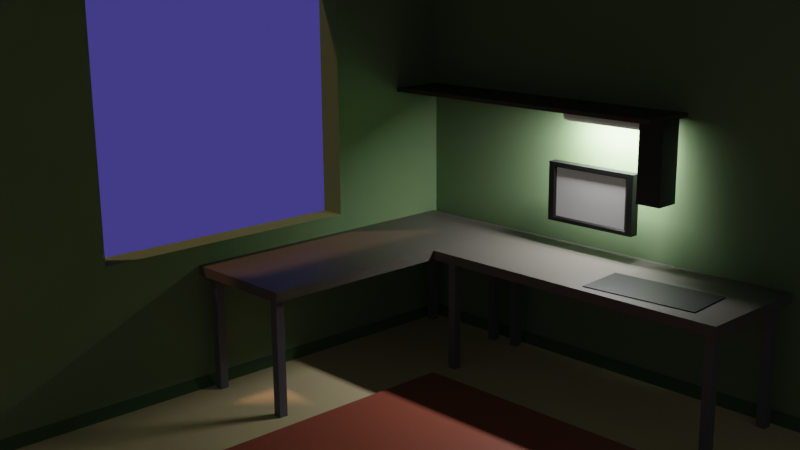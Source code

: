 # Source: room.blend  (saved by Blender 2.83.19; exported with 4.5.12 LTS)
import bpy
from mathutils import Matrix  # noqa: F401  (used for matrix-valued properties, if any)

bpy.ops.wm.read_factory_settings(use_empty=True)
scene = bpy.context.scene
scene.name = 'Scene'

# ---- collections
col_collection = bpy.data.collections.new('Collection'); scene.collection.children.link(col_collection)

# ---- materials (node trees are filled in below, after node groups)
mat_x = bpy.data.materials.new('Материал')
mat_x.use_transparent_shadow = False
mat_material = bpy.data.materials.new('Material')
mat_material.alpha_threshold = 0.0
mat_material.use_transparent_shadow = False
mat_material.line_color = (0.0, 0.0, 0.0, 1.0)
mat_x_1 = bpy.data.materials.new('фон')
mat_x_1.use_transparent_shadow = False
mat_002 = bpy.data.materials.new('Материал.002')
mat_002.use_transparent_shadow = False
mat_transperent = bpy.data.materials.new('transperent')
mat_x_2 = bpy.data.materials.new('Столешница')
mat_x_2.use_transparent_shadow = False
mat_x_3 = bpy.data.materials.new('ножки')
mat_x_3.use_transparent_shadow = False
mat_x_4 = bpy.data.materials.new('ковер')
mat_x_4.use_transparent_shadow = False
mat_x_5 = bpy.data.materials.new('пол')
mat_x_5.alpha_threshold = 0.0
mat_x_5.use_transparent_shadow = False
mat_x_5.line_color = (0.0, 0.0, 0.0, 1.0)
mat_x_6 = bpy.data.materials.new('черный')
mat_x_6.use_transparent_shadow = False
mat_x_7 = bpy.data.materials.new('дерево')
mat_x_7.use_transparent_shadow = False
mat_x_8 = bpy.data.materials.new('белый')
mat_x_8.use_transparent_shadow = False
mat_001 = bpy.data.materials.new('Материал.001')
mat_001.use_transparent_shadow = False

# ---- material node trees
mat_x.use_nodes = True; mat_x.node_tree.nodes.clear()
_N = mat_x.node_tree.nodes; _L = mat_x.node_tree.links
n0 = _N.new('ShaderNodeBsdfPrincipled'); n0.name = 'Principled BSDF'; n0.location = (10, 300)
n0.distribution = 'GGX'
n0.subsurface_method = 'BURLEY'
n0.inputs[0].default_value = (0.8, 0.667, 0.391, 1.0)
n0.inputs[2].default_value = 1.0
n0.inputs[3].default_value = 1.45
n0.inputs[13].default_value = 0.2833
n0.inputs[27].default_value = (0.0, 0.0, 0.0, 1.0)
n0.inputs[28].default_value = 1.0
n1 = _N.new('ShaderNodeOutputMaterial'); n1.name = 'Material Output'; n1.location = (300, 300)
_L.new(n0.outputs[0], n1.inputs[0])
n1.is_active_output = True
mat_material.use_nodes = True; mat_material.node_tree.nodes.clear()
_N = mat_material.node_tree.nodes; _L = mat_material.node_tree.links
n0 = _N.new('ShaderNodeOutputMaterial'); n0.name = 'Material Output'; n0.location = (300, 300)
n1 = _N.new('ShaderNodeBsdfPrincipled'); n1.name = 'Principled BSDF'; n1.location = (10, 300)
n1.distribution = 'GGX'
n1.subsurface_method = 'BURLEY'
n1.inputs[0].default_value = (0.1856, 0.2853, 0.1413, 1.0)
n1.inputs[2].default_value = 0.9167
n1.inputs[3].default_value = 1.45
n1.inputs[13].default_value = 0.2167
n1.inputs[27].default_value = (0.0, 0.0, 0.0, 1.0)
n1.inputs[28].default_value = 1.0
_L.new(n1.outputs[0], n0.inputs[0])
n0.is_active_output = True
mat_x_1.use_nodes = True; mat_x_1.node_tree.nodes.clear()
_N = mat_x_1.node_tree.nodes; _L = mat_x_1.node_tree.links
n0 = _N.new('ShaderNodeOutputMaterial'); n0.name = 'Material Output'; n0.location = (300, 300)
n1 = _N.new('ShaderNodeBackground'); n1.name = 'Фон'; n1.location = (10, 300)
n1.inputs[0].default_value = (0.04543, 0.03817, 0.2067, 1.0)
_L.new(n1.outputs[0], n0.inputs[0])
n0.is_active_output = True
mat_002.use_nodes = True; mat_002.node_tree.nodes.clear()
_N = mat_002.node_tree.nodes; _L = mat_002.node_tree.links
n0 = _N.new('ShaderNodeBsdfPrincipled'); n0.name = 'Principled BSDF'; n0.location = (10, 300)
n0.distribution = 'GGX'
n0.subsurface_method = 'BURLEY'
n0.inputs[0].default_value = (0.01291, 0.1812, 0.006002, 1.0)
n0.inputs[2].default_value = 0.2083
n0.inputs[3].default_value = 1.45
n0.inputs[13].default_value = 0.375
n0.inputs[27].default_value = (0.0, 0.0, 0.0, 1.0)
n0.inputs[28].default_value = 1.0
n1 = _N.new('ShaderNodeOutputMaterial'); n1.name = 'Material Output'; n1.location = (300, 300)
_L.new(n0.outputs[0], n1.inputs[0])
n1.is_active_output = True
mat_transperent.use_nodes = True; mat_transperent.node_tree.nodes.clear()
_N = mat_transperent.node_tree.nodes; _L = mat_transperent.node_tree.links
n0 = _N.new('ShaderNodeBsdfPrincipled'); n0.name = 'Principled BSDF'; n0.location = (10, 300)
n0.distribution = 'GGX'
n0.subsurface_method = 'BURLEY'
n0.inputs[3].default_value = 1.45
n0.inputs[4].default_value = 0.0
n0.inputs[27].default_value = (0.0, 0.0, 0.0, 1.0)
n0.inputs[28].default_value = 1.0
n1 = _N.new('ShaderNodeOutputMaterial'); n1.name = 'Material Output'; n1.location = (300, 300)
n1.target = 'CYCLES'
n2 = _N.new('ShaderNodeOutputMaterial'); n2.name = 'Material Output.001'; n2.location = (0, 0)
n2.target = 'EEVEE'
n3 = _N.new('ShaderNodeMixShader'); n3.name = 'Mix Shader'; n3.location = (0, 0)
n3.label = 'Disable Shadow'
n3.hide = True
n4 = _N.new('ShaderNodeLightPath'); n4.name = 'Light Path'; n4.location = (0, 0)
n4.hide = True
n5 = _N.new('ShaderNodeBsdfTransparent'); n5.name = 'Transparent BSDF'; n5.location = (0, 0)
n5.hide = True
_L.new(n0.outputs[0], n1.inputs[0])
_L.new(n0.outputs[0], n3.inputs[1])
_L.new(n3.outputs[0], n2.inputs[0])
_L.new(n4.outputs[1], n3.inputs[0])
_L.new(n5.outputs[0], n3.inputs[2])
n1.is_active_output = True
mat_x_2.use_nodes = True; mat_x_2.node_tree.nodes.clear()
_N = mat_x_2.node_tree.nodes; _L = mat_x_2.node_tree.links
n0 = _N.new('ShaderNodeBsdfPrincipled'); n0.name = 'Principled BSDF'; n0.location = (10, 300)
n0.distribution = 'GGX'
n0.subsurface_method = 'BURLEY'
n0.inputs[0].default_value = (0.1225, 0.1121, 0.0972, 1.0)
n0.inputs[3].default_value = 1.45
n0.inputs[27].default_value = (0.0, 0.0, 0.0, 1.0)
n0.inputs[28].default_value = 1.0
n1 = _N.new('ShaderNodeOutputMaterial'); n1.name = 'Material Output'; n1.location = (300, 300)
_L.new(n0.outputs[0], n1.inputs[0])
n1.is_active_output = True
mat_x_3.use_nodes = True; mat_x_3.node_tree.nodes.clear()
_N = mat_x_3.node_tree.nodes; _L = mat_x_3.node_tree.links
n0 = _N.new('ShaderNodeBsdfPrincipled'); n0.name = 'Principled BSDF'; n0.location = (10, 300)
n0.distribution = 'GGX'
n0.subsurface_method = 'BURLEY'
n0.inputs[0].default_value = (0.1288, 0.134, 0.1626, 1.0)
n0.inputs[3].default_value = 1.45
n0.inputs[27].default_value = (0.0, 0.0, 0.0, 1.0)
n0.inputs[28].default_value = 1.0
n1 = _N.new('ShaderNodeOutputMaterial'); n1.name = 'Material Output'; n1.location = (300, 300)
_L.new(n0.outputs[0], n1.inputs[0])
n1.is_active_output = True
mat_x_4.use_nodes = True; mat_x_4.node_tree.nodes.clear()
_N = mat_x_4.node_tree.nodes; _L = mat_x_4.node_tree.links
n0 = _N.new('ShaderNodeBsdfPrincipled'); n0.name = 'Principled BSDF'; n0.location = (10, 300)
n0.distribution = 'GGX'
n0.subsurface_method = 'BURLEY'
n0.inputs[0].default_value = (0.4468, 0.1212, 0.07294, 1.0)
n0.inputs[3].default_value = 1.45
n0.inputs[27].default_value = (0.0, 0.0, 0.0, 1.0)
n0.inputs[28].default_value = 1.0
n1 = _N.new('ShaderNodeOutputMaterial'); n1.name = 'Material Output'; n1.location = (300, 300)
_L.new(n0.outputs[0], n1.inputs[0])
n1.is_active_output = True
mat_x_5.use_nodes = True; mat_x_5.node_tree.nodes.clear()
_N = mat_x_5.node_tree.nodes; _L = mat_x_5.node_tree.links
n0 = _N.new('ShaderNodeOutputMaterial'); n0.name = 'Material Output'; n0.location = (300, 300)
n1 = _N.new('ShaderNodeBsdfPrincipled'); n1.name = 'Principled BSDF'; n1.location = (10, 300)
n1.distribution = 'GGX'
n1.subsurface_method = 'BURLEY'
n1.inputs[0].default_value = (0.06619, 0.1373, 0.0543, 1.0)
n1.inputs[2].default_value = 0.8583
n1.inputs[3].default_value = 1.45
n1.inputs[13].default_value = 0.2167
n1.inputs[27].default_value = (0.0, 0.0, 0.0, 1.0)
n1.inputs[28].default_value = 1.0
_L.new(n1.outputs[0], n0.inputs[0])
n0.is_active_output = True
mat_x_6.use_nodes = True; mat_x_6.node_tree.nodes.clear()
_N = mat_x_6.node_tree.nodes; _L = mat_x_6.node_tree.links
n0 = _N.new('ShaderNodeBsdfPrincipled'); n0.name = 'Principled BSDF'; n0.location = (10, 300)
n0.distribution = 'GGX'
n0.subsurface_method = 'BURLEY'
n0.inputs[0].default_value = (0.005605, 0.005605, 0.005605, 1.0)
n0.inputs[3].default_value = 1.45
n0.inputs[27].default_value = (0.0, 0.0, 0.0, 1.0)
n0.inputs[28].default_value = 1.0
n1 = _N.new('ShaderNodeOutputMaterial'); n1.name = 'Material Output'; n1.location = (300, 300)
_L.new(n0.outputs[0], n1.inputs[0])
n1.is_active_output = True
mat_x_7.use_nodes = True; mat_x_7.node_tree.nodes.clear()
_N = mat_x_7.node_tree.nodes; _L = mat_x_7.node_tree.links
n0 = _N.new('ShaderNodeBsdfPrincipled'); n0.name = 'Principled BSDF'; n0.location = (10, 300)
n0.distribution = 'GGX'
n0.subsurface_method = 'BURLEY'
n0.inputs[0].default_value = (0.05055, 0.03211, 0.01191, 1.0)
n0.inputs[3].default_value = 1.45
n0.inputs[27].default_value = (0.0, 0.0, 0.0, 1.0)
n0.inputs[28].default_value = 1.0
n1 = _N.new('ShaderNodeOutputMaterial'); n1.name = 'Material Output'; n1.location = (300, 300)
_L.new(n0.outputs[0], n1.inputs[0])
n1.is_active_output = True
mat_x_8.use_nodes = True; mat_x_8.node_tree.nodes.clear()
_N = mat_x_8.node_tree.nodes; _L = mat_x_8.node_tree.links
n0 = _N.new('ShaderNodeBsdfPrincipled'); n0.name = 'Principled BSDF'; n0.location = (10, 300)
n0.distribution = 'GGX'
n0.subsurface_method = 'BURLEY'
n0.inputs[0].default_value = (1.0, 1.0, 1.0, 1.0)
n0.inputs[3].default_value = 1.45
n0.inputs[27].default_value = (0.0, 0.0, 0.0, 1.0)
n0.inputs[28].default_value = 1.0
n1 = _N.new('ShaderNodeOutputMaterial'); n1.name = 'Material Output'; n1.location = (300, 300)
_L.new(n0.outputs[0], n1.inputs[0])
n1.is_active_output = True

# ---- world
world_world = bpy.data.worlds.new('World'); scene.world = world_world
world_world.use_nodes = True; world_world.node_tree.nodes.clear()
_N = world_world.node_tree.nodes; _L = world_world.node_tree.links
n0 = _N.new('ShaderNodeOutputWorld'); n0.name = 'World Output'; n0.location = (300, 300)
n1 = _N.new('ShaderNodeBackground'); n1.name = 'Background'; n1.location = (10, 300)
n1.inputs[0].default_value = (0.05088, 0.05088, 0.05088, 1.0)
_L.new(n1.outputs[0], n0.inputs[0])
n0.is_active_output = True
world_world.color = (0.05088, 0.05088, 0.05088)
world_world.use_sun_shadow = False
world_world.sun_shadow_jitter_overblur = 0.0

# ---- cameras
cam_x = bpy.data.cameras.new('Камера')

# ---- lights
light_001 = bpy.data.lights.new('Солнце.001', 'SUN')
light_001.color = (1.0, 0.4857, 0.3094)
light_001.transmission_factor = 0.0
light_001.angle = 0.08727
light_001.energy = 0.82
light_001.shadow_soft_size = 0.125
light_x = bpy.data.lights.new('Источник-область', 'AREA')
light_x.specular_factor = 0.209
light_x.transmission_factor = 0.0
light_x.energy = 318.6
light_x.shadow_soft_size = 1.188
light_x.shadow_maximum_resolution = 0.023
light_x.use_absolute_resolution = True
light_x.size = 1.188
light_x.size_y = 1.0

# ---- meshes
me_cube = bpy.data.meshes.new('Cube')
me_cube.from_pydata([(1.0, 1.0, 1.0), (1.0, 1.0, -1.0), (1.0, -1.0, 1.0), (1.0, -1.0, -1.0), (-1.0, 1.0, 1.0), (-1.0, 1.0, -1.0), (-1.0, -1.0, 1.0), (-1.0, -1.0, -1.0), (-1.0, 1.0, -1.0), (-1.0, -1.0, -1.0), (-1.0, -1.0, 1.0), (-1.0, 1.0, 1.0)], [], [(0, 4, 6, 2), (3, 2, 6, 7), (5, 7, 9, 8), (5, 1, 3, 7), (1, 0, 2, 3), (5, 4, 0, 1), (9, 10, 11, 8), (6, 4, 11, 10), (4, 5, 8, 11), (7, 6, 10, 9)])
_uv = me_cube.uv_layers.new(name='UVMap')
_uv.uv.foreach_set('vector', [0.625, 0.5, 0.875, 0.5, 0.875, 0.75, 0.625, 0.75, 0.375, 0.75, 0.625, 0.75, 0.625, 1.0, 0.375, 1.0, 0.125, 0.5, 0.125, 0.75, 0.125, 0.75, 0.125, 0.5, 0.125, 0.5, 0.375, 0.5, 0.375, 0.75, 0.125, 0.75, 0.375, 0.5, 0.625, 0.5, 0.625, 0.75, 0.375, 0.75, 0.375, 0.25, 0.625, 0.25, 0.625, 0.5, 0.375, 0.5, 0.375, 0.0, 0.625, 0.0, 0.625, 0.25, 0.375, 0.25, 0.875, 0.75, 0.875, 0.5, 0.875, 0.5, 0.875, 0.75, 0.625, 0.25, 0.375, 0.25, 0.375, 0.25, 0.625, 0.25, 0.375, 1.0, 0.625, 1.0, 0.625, 1.0, 0.375, 1.0])
me_cube.materials.append(mat_x)
me_cube.use_remesh_preserve_volume = False
me_cube.use_remesh_preserve_attributes = False
me_cube.use_mirror_vertex_groups = False
me_cube.update()
me_cube_001 = bpy.data.meshes.new('Cube.001')
me_cube_001.from_pydata([(1.0, 1.0, 1.0), (1.0, 1.0, -1.0), (1.0, -1.0, 1.0), (1.0, -1.0, -1.0), (-1.0, 1.0, 1.0), (-1.0, 1.0, -1.0), (-1.0, -1.0, 1.0), (-1.0, -1.0, -1.0), (0.3207, -0.3054, 1.0), (0.3207, -0.3054, -1.0), (-1.0, -0.3054, -1.0), (-1.0, -0.3054, 1.0), (0.3207, 0.4995, 1.0), (0.3207, 0.4995, -1.0), (-1.0, 0.4995, -1.0), (-1.0, 0.4995, 1.0), (-1.783, 1.0, 1.0), (-1.783, 1.0, -1.0), (-1.783, 0.4995, 1.0), (-1.783, 0.4995, -1.0), (-2.161, -0.3054, -1.0), (-2.161, -1.0, -1.0), (-2.161, -1.0, 1.0), (-2.161, -0.3054, 1.0), (1.253, 1.0, 1.0), (1.253, 1.0, -1.0), (1.253, -1.0, 1.0), (1.253, -1.0, -1.0)], [], [(0, 4, 15, 12, 8, 11, 6, 2), (3, 2, 6, 7), (7, 6, 22, 21), (5, 1, 3, 7, 10, 9, 13, 14), (2, 3, 27, 26), (5, 4, 0, 1), (8, 9, 10, 11), (4, 5, 17, 16), (9, 8, 12, 13), (13, 12, 15, 14), (19, 18, 16, 17), (14, 15, 18, 19), (5, 14, 19, 17), (15, 4, 16, 18), (21, 22, 23, 20), (6, 11, 23, 22), (11, 10, 20, 23), (10, 7, 21, 20), (10, 11, 15, 14), (20, 19, 14, 10), (15, 11, 23, 18), (18, 23, 20, 19), (25, 24, 26, 27), (1, 0, 24, 25), (3, 1, 25, 27), (0, 2, 26, 24)])
_uv = me_cube_001.uv_layers.new(name='UVMap')
_uv.uv.foreach_set('vector', [0.625, 0.5, 0.875, 0.5, 0.875, 0.5626, 0.7099, 0.5626, 0.7099, 0.6632, 0.875, 0.6632, 0.875, 0.75, 0.625, 0.75, 0.375, 0.75, 0.625, 0.75, 0.625, 1.0, 0.375, 1.0, 0.375, 1.0, 0.625, 1.0, 0.625, 1.0, 0.375, 1.0, 0.125, 0.5, 0.375, 0.5, 0.375, 0.75, 0.125, 0.75, 0.125, 0.6632, 0.2901, 0.6632, 0.2901, 0.5626, 0.125, 0.5626, 0.625, 0.75, 0.375, 0.75, 0.375, 0.75, 0.625, 0.75, 0.375, 0.25, 0.625, 0.25, 0.625, 0.5, 0.375, 0.5, 0.5673, 0.75, 0.435, 0.75, 0.435, 0.9875, 0.5673, 0.9875, 0.625, 0.25, 0.375, 0.25, 0.375, 0.25, 0.625, 0.25, 0.435, 0.75, 0.5673, 0.75, 0.5673, 0.5, 0.435, 0.5, 0.435, 0.5, 0.5673, 0.5, 0.5673, 0.2625, 0.435, 0.2625, 0.375, 0.1874, 0.625, 0.1874, 0.625, 0.25, 0.375, 0.25, 0.435, 0.2625, 0.5673, 0.2625, 0.5673, 0.2625, 0.435, 0.2625, 0.125, 0.5, 0.125, 0.5626, 0.125, 0.5626, 0.125, 0.5, 0.875, 0.5626, 0.875, 0.5, 0.875, 0.5, 0.875, 0.5626, 0.375, 0.0, 0.625, 0.0, 0.625, 0.08682, 0.375, 0.08682, 0.875, 0.75, 0.875, 0.6632, 0.875, 0.6632, 0.875, 0.75, 0.5673, 0.9875, 0.435, 0.9875, 0.435, 0.9875, 0.5673, 0.9875, 0.125, 0.6632, 0.125, 0.75, 0.125, 0.75, 0.125, 0.6632, 0.435, 0.9875, 0.5673, 0.9875, 0.5673, 0.2625, 0.435, 0.2625, 0.0, 0.0, 0.0, 0.0, 0.0, 0.0, 0.0, 0.0, 0.0, 0.0, 0.0, 0.0, 0.0, 0.0, 0.0, 0.0, 0.0, 0.0, 0.0, 0.0, 0.0, 0.0, 0.0, 0.0, 0.375, 0.5, 0.625, 0.5, 0.625, 0.75, 0.375, 0.75, 0.375, 0.5, 0.625, 0.5, 0.625, 0.5, 0.375, 0.5, 0.375, 0.75, 0.375, 0.5, 0.375, 0.5, 0.375, 0.75, 0.625, 0.5, 0.625, 0.75, 0.625, 0.75, 0.625, 0.5])
me_cube_001.materials.append(mat_material)
me_cube_001.use_remesh_preserve_volume = False
me_cube_001.use_remesh_preserve_attributes = False
me_cube_001.use_mirror_vertex_groups = False
me_cube_001.update()
me_x = bpy.data.meshes.new('Плоскость')
me_x.from_pydata([(-1.0, -1.0, 0.0), (1.0, -1.0, 0.0), (-1.0, 1.0, 0.0), (1.0, 1.0, 0.0)], [], [(0, 1, 3, 2)])
_uv = me_x.uv_layers.new(name='UVКарта')
_uv.uv.foreach_set('vector', [0.0, 0.0, 1.0, 0.0, 1.0, 1.0, 0.0, 1.0])
me_x.materials.append(mat_x_1)
me_x.use_remesh_fix_poles = True
me_x.use_remesh_preserve_attributes = False
me_x.use_mirror_vertex_groups = False
me_x.update()
me_cube_002 = bpy.data.meshes.new('Cube.002')
me_cube_002.from_pydata([(1.0, 1.0, 1.0), (1.0, 1.0, -1.0), (1.0, -1.0, 1.0), (1.0, -1.0, -1.0), (-1.0, 1.0, 1.0), (-1.0, 1.0, -1.0), (-1.0, -1.0, 1.0), (-1.0, -1.0, -1.0), (-1.653, 1.0, -1.0), (-1.653, -1.0, -1.0), (-1.0, -1.0, 1.0), (-1.0, 1.0, 1.0), (-1.742, 1.0, -1.0), (-1.742, -1.0, -1.0), (-1.742, -1.0, 1.0), (-1.742, 1.0, 1.0), (-1.653, 1.0, -50.1), (-1.653, -1.0, -50.1), (-1.742, 1.0, -50.1), (-1.742, -1.0, -50.1), (1.283, 1.0, 1.0), (1.283, 1.0, -1.0), (1.283, -1.0, 1.0), (1.283, -1.0, -1.0)], [], [(0, 4, 6, 2), (3, 2, 6, 7), (5, 7, 9, 8), (5, 1, 3, 7), (2, 3, 23, 22), (5, 4, 0, 1), (8, 9, 17, 16), (6, 4, 11, 10), (4, 5, 8, 11), (7, 6, 10, 9), (13, 14, 15, 12), (10, 11, 15, 14), (9, 10, 14, 13), (11, 8, 12, 15), (16, 17, 19, 18), (9, 13, 19, 17), (13, 12, 18, 19), (12, 8, 16, 18), (21, 20, 22, 23), (1, 0, 20, 21), (3, 1, 21, 23), (0, 2, 22, 20)])
_uv = me_cube_002.uv_layers.new(name='UVMap')
_uv.uv.foreach_set('vector', [0.625, 0.5, 0.875, 0.5, 0.875, 0.75, 0.625, 0.75, 0.375, 0.75, 0.625, 0.75, 0.625, 1.0, 0.375, 1.0, 0.125, 0.5, 0.125, 0.75, 0.125, 0.75, 0.125, 0.5, 0.125, 0.5, 0.375, 0.5, 0.375, 0.75, 0.125, 0.75, 0.625, 0.75, 0.375, 0.75, 0.375, 0.75, 0.625, 0.75, 0.375, 0.25, 0.625, 0.25, 0.625, 0.5, 0.375, 0.5, 0.125, 0.5, 0.125, 0.75, 0.125, 0.75, 0.125, 0.5, 0.875, 0.75, 0.875, 0.5, 0.875, 0.5, 0.875, 0.75, 0.625, 0.25, 0.375, 0.25, 0.375, 0.25, 0.625, 0.25, 0.375, 1.0, 0.625, 1.0, 0.625, 1.0, 0.375, 1.0, 0.375, 0.0, 0.625, 0.0, 0.625, 0.25, 0.375, 0.25, 0.875, 0.75, 0.875, 0.5, 0.875, 0.5, 0.875, 0.75, 0.375, 1.0, 0.625, 1.0, 0.625, 1.0, 0.375, 1.0, 0.625, 0.25, 0.375, 0.25, 0.375, 0.25, 0.625, 0.25, 0.125, 0.5, 0.125, 0.75, 0.125, 0.75, 0.125, 0.5, 0.375, 1.0, 0.375, 1.0, 0.375, 1.0, 0.375, 1.0, 0.375, 0.0, 0.375, 0.25, 0.375, 0.25, 0.375, 0.0, 0.375, 0.25, 0.375, 0.25, 0.375, 0.25, 0.375, 0.25, 0.375, 0.5, 0.625, 0.5, 0.625, 0.75, 0.375, 0.75, 0.375, 0.5, 0.625, 0.5, 0.625, 0.5, 0.375, 0.5, 0.375, 0.75, 0.375, 0.5, 0.375, 0.5, 0.375, 0.75, 0.625, 0.5, 0.625, 0.75, 0.625, 0.75, 0.625, 0.5])
me_cube_002.materials.append(mat_material)
me_cube_002.use_remesh_preserve_volume = False
me_cube_002.use_remesh_preserve_attributes = False
me_cube_002.use_mirror_vertex_groups = False
me_cube_002.update()
me_001 = bpy.data.meshes.new('Плоскость.001')
me_001.from_pydata([(-0.6363, 0.001792, 0.0), (0.6363, 0.001792, 0.0), (-0.1622, 3.06, 0.0), (0.1622, 3.06, 0.0), (-1.434, 1.527, 0.2475), (-1.434, 0.5708, 0.2475), (1.434, 0.5708, 0.2475), (1.434, 1.527, 0.2475)], [], [(4, 7, 3, 2), (0, 1, 6, 5), (5, 6, 7, 4)])
_uv = me_001.uv_layers.new(name='UVКарта')
_uv.uv.foreach_set('vector', [0.0, 0.6667, 1.0, 0.6667, 1.0, 1.0, 0.0, 1.0, 0.0, 0.0, 1.0, 0.0, 1.0, 0.3333, 0.0, 0.3333, 0.0, 0.3333, 1.0, 0.3333, 1.0, 0.6667, 0.0, 0.6667])
me_001.materials.append(mat_002)
me_001.use_remesh_fix_poles = True
me_001.use_remesh_preserve_attributes = False
me_001.use_mirror_vertex_groups = False
me_001.update()
me_x_1 = bpy.data.meshes.new('Икосфера')
me_x_1.from_pydata([(0.0, 0.0, -1.0), (0.7236, -0.5257, -0.4472), (-0.2764, -0.8506, -0.4472), (-0.8944, 0.0, -0.4472), (-0.2764, 0.8506, -0.4472), (0.7236, 0.5257, -0.4472), (0.2764, -0.8506, 0.4472), (-0.7236, -0.5257, 0.4472), (-0.7236, 0.5257, 0.4472), (0.2764, 0.8506, 0.4472), (0.8944, 0.0, 0.4472), (0.0, 0.0, 1.0), (-0.1625, -0.5, -0.8507), (0.4253, -0.309, -0.8507), (0.2629, -0.809, -0.5257), (0.8506, 0.0, -0.5257), (0.4253, 0.309, -0.8507), (-0.5257, 0.0, -0.8507), (-0.6882, -0.5, -0.5257), (-0.1625, 0.5, -0.8507), (-0.6882, 0.5, -0.5257), (0.2629, 0.809, -0.5257), (0.9511, -0.309, 0.0), (0.9511, 0.309, 0.0), (0.0, -1.0, 0.0), (0.5878, -0.809, 0.0), (-0.9511, -0.309, 0.0), (-0.5878, -0.809, 0.0), (-0.5878, 0.809, 0.0), (-0.9511, 0.309, 0.0), (0.5878, 0.809, 0.0), (0.0, 1.0, 0.0), (0.6882, -0.5, 0.5257), (-0.2629, -0.809, 0.5257), (-0.8506, 0.0, 0.5257), (-0.2629, 0.809, 0.5257), (0.6882, 0.5, 0.5257), (0.1625, -0.5, 0.8507), (0.5257, 0.0, 0.8507), (-0.4253, -0.309, 0.8507), (-0.4253, 0.309, 0.8507), (0.1625, 0.5, 0.8507)], [], [(0, 13, 12), (1, 13, 15), (0, 12, 17), (0, 17, 19), (0, 19, 16), (1, 15, 22), (2, 14, 24), (3, 18, 26), (4, 20, 28), (5, 21, 30), (1, 22, 25), (2, 24, 27), (3, 26, 29), (4, 28, 31), (5, 30, 23), (6, 32, 37), (7, 33, 39), (8, 34, 40), (9, 35, 41), (10, 36, 38), (38, 41, 11), (38, 36, 41), (36, 9, 41), (41, 40, 11), (41, 35, 40), (35, 8, 40), (40, 39, 11), (40, 34, 39), (34, 7, 39), (39, 37, 11), (39, 33, 37), (33, 6, 37), (37, 38, 11), (37, 32, 38), (32, 10, 38), (23, 36, 10), (23, 30, 36), (30, 9, 36), (31, 35, 9), (31, 28, 35), (28, 8, 35), (29, 34, 8), (29, 26, 34), (26, 7, 34), (27, 33, 7), (27, 24, 33), (24, 6, 33), (25, 32, 6), (25, 22, 32), (22, 10, 32), (30, 31, 9), (30, 21, 31), (21, 4, 31), (28, 29, 8), (28, 20, 29), (20, 3, 29), (26, 27, 7), (26, 18, 27), (18, 2, 27), (24, 25, 6), (24, 14, 25), (14, 1, 25), (22, 23, 10), (22, 15, 23), (15, 5, 23), (16, 21, 5), (16, 19, 21), (19, 4, 21), (19, 20, 4), (19, 17, 20), (17, 3, 20), (17, 18, 3), (17, 12, 18), (12, 2, 18), (15, 16, 5), (15, 13, 16), (13, 0, 16), (12, 14, 2), (12, 13, 14), (13, 1, 14)])
_uv = me_x_1.uv_layers.new(name='UVКарта')
_uv.uv.foreach_set('vector', [0.8182, 0.0, 0.7727, 0.07873, 0.8636, 0.07873, 0.7273, 0.1575, 0.6818, 0.07873, 0.6364, 0.1575, 0.09091, 0.0, 0.04545, 0.07873, 0.1364, 0.07873, 0.2727, 0.0, 0.2273, 0.07873, 0.3182, 0.07873, 0.4545, 0.0, 0.4091, 0.07873, 0.5, 0.07873, 0.7273, 0.1575, 0.6364, 0.1575, 0.6818, 0.2362, 0.9091, 0.1575, 0.8182, 0.1575, 0.8636, 0.2362, 0.1818, 0.1575, 0.09091, 0.1575, 0.1364, 0.2362, 0.3636, 0.1575, 0.2727, 0.1575, 0.3182, 0.2362, 0.5455, 0.1575, 0.4545, 0.1575, 0.5, 0.2362, 0.7273, 0.1575, 0.6818, 0.2362, 0.7727, 0.2362, 0.9091, 0.1575, 0.8636, 0.2362, 0.9545, 0.2362, 0.1818, 0.1575, 0.1364, 0.2362, 0.2273, 0.2362, 0.3636, 0.1575, 0.3182, 0.2362, 0.4091, 0.2362, 0.5455, 0.1575, 0.5, 0.2362, 0.5909, 0.2362, 0.8182, 0.3149, 0.7273, 0.3149, 0.7727, 0.3937, 1.0, 0.3149, 0.9091, 0.3149, 0.9545, 0.3937, 0.2727, 0.3149, 0.1818, 0.3149, 0.2273, 0.3937, 0.4545, 0.3149, 0.3636, 0.3149, 0.4091, 0.3937, 0.6364, 0.3149, 0.5455, 0.3149, 0.5909, 0.3937, 0.5909, 0.3937, 0.5, 0.3937, 0.5455, 0.4724, 0.5909, 0.3937, 0.5455, 0.3149, 0.5, 0.3937, 0.5455, 0.3149, 0.4545, 0.3149, 0.5, 0.3937, 0.4091, 0.3937, 0.3182, 0.3937, 0.3636, 0.4724, 0.4091, 0.3937, 0.3636, 0.3149, 0.3182, 0.3937, 0.3636, 0.3149, 0.2727, 0.3149, 0.3182, 0.3937, 0.2273, 0.3937, 0.1364, 0.3937, 0.1818, 0.4724, 0.2273, 0.3937, 0.1818, 0.3149, 0.1364, 0.3937, 0.1818, 0.3149, 0.09091, 0.3149, 0.1364, 0.3937, 0.9545, 0.3937, 0.8636, 0.3937, 0.9091, 0.4724, 0.9545, 0.3937, 0.9091, 0.3149, 0.8636, 0.3937, 0.9091, 0.3149, 0.8182, 0.3149, 0.8636, 0.3937, 0.7727, 0.3937, 0.6818, 0.3937, 0.7273, 0.4724, 0.7727, 0.3937, 0.7273, 0.3149, 0.6818, 0.3937, 0.7273, 0.3149, 0.6364, 0.3149, 0.6818, 0.3937, 0.5909, 0.2362, 0.5455, 0.3149, 0.6364, 0.3149, 0.5909, 0.2362, 0.5, 0.2362, 0.5455, 0.3149, 0.5, 0.2362, 0.4545, 0.3149, 0.5455, 0.3149, 0.4091, 0.2362, 0.3636, 0.3149, 0.4545, 0.3149, 0.4091, 0.2362, 0.3182, 0.2362, 0.3636, 0.3149, 0.3182, 0.2362, 0.2727, 0.3149, 0.3636, 0.3149, 0.2273, 0.2362, 0.1818, 0.3149, 0.2727, 0.3149, 0.2273, 0.2362, 0.1364, 0.2362, 0.1818, 0.3149, 0.1364, 0.2362, 0.09091, 0.3149, 0.1818, 0.3149, 0.9545, 0.2362, 0.9091, 0.3149, 1.0, 0.3149, 0.9545, 0.2362, 0.8636, 0.2362, 0.9091, 0.3149, 0.8636, 0.2362, 0.8182, 0.3149, 0.9091, 0.3149, 0.7727, 0.2362, 0.7273, 0.3149, 0.8182, 0.3149, 0.7727, 0.2362, 0.6818, 0.2362, 0.7273, 0.3149, 0.6818, 0.2362, 0.6364, 0.3149, 0.7273, 0.3149, 0.5, 0.2362, 0.4091, 0.2362, 0.4545, 0.3149, 0.5, 0.2362, 0.4545, 0.1575, 0.4091, 0.2362, 0.4545, 0.1575, 0.3636, 0.1575, 0.4091, 0.2362, 0.3182, 0.2362, 0.2273, 0.2362, 0.2727, 0.3149, 0.3182, 0.2362, 0.2727, 0.1575, 0.2273, 0.2362, 0.2727, 0.1575, 0.1818, 0.1575, 0.2273, 0.2362, 0.1364, 0.2362, 0.04545, 0.2362, 0.09091, 0.3149, 0.1364, 0.2362, 0.09091, 0.1575, 0.04545, 0.2362, 0.09091, 0.1575, 0.0, 0.1575, 0.04545, 0.2362, 0.8636, 0.2362, 0.7727, 0.2362, 0.8182, 0.3149, 0.8636, 0.2362, 0.8182, 0.1575, 0.7727, 0.2362, 0.8182, 0.1575, 0.7273, 0.1575, 0.7727, 0.2362, 0.6818, 0.2362, 0.5909, 0.2362, 0.6364, 0.3149, 0.6818, 0.2362, 0.6364, 0.1575, 0.5909, 0.2362, 0.6364, 0.1575, 0.5455, 0.1575, 0.5909, 0.2362, 0.5, 0.07873, 0.4545, 0.1575, 0.5455, 0.1575, 0.5, 0.07873, 0.4091, 0.07873, 0.4545, 0.1575, 0.4091, 0.07873, 0.3636, 0.1575, 0.4545, 0.1575, 0.3182, 0.07873, 0.2727, 0.1575, 0.3636, 0.1575, 0.3182, 0.07873, 0.2273, 0.07873, 0.2727, 0.1575, 0.2273, 0.07873, 0.1818, 0.1575, 0.2727, 0.1575, 0.1364, 0.07873, 0.09091, 0.1575, 0.1818, 0.1575, 0.1364, 0.07873, 0.04545, 0.07873, 0.09091, 0.1575, 0.04545, 0.07873, 0.0, 0.1575, 0.09091, 0.1575, 0.6364, 0.1575, 0.5909, 0.07873, 0.5455, 0.1575, 0.6364, 0.1575, 0.6818, 0.07873, 0.5909, 0.07873, 0.6818, 0.07873, 0.6364, 0.0, 0.5909, 0.07873, 0.8636, 0.07873, 0.8182, 0.1575, 0.9091, 0.1575, 0.8636, 0.07873, 0.7727, 0.07873, 0.8182, 0.1575, 0.7727, 0.07873, 0.7273, 0.1575, 0.8182, 0.1575])
me_x_1.materials.append(mat_transperent)
me_x_1.use_remesh_fix_poles = True
me_x_1.use_remesh_preserve_attributes = False
me_x_1.use_mirror_vertex_groups = False
me_x_1.update()
me_001_1 = bpy.data.meshes.new('Куб.001')
me_001_1.from_pydata([(-1.0, -1.0, -1.0), (-1.0, -1.0, 1.0), (-1.0, 1.0, -1.0), (-1.0, 1.0, 1.0), (1.0, -1.0, -1.0), (1.0, -1.0, 1.0), (1.0, 1.0, -1.0), (1.0, 1.0, 1.0)], [], [(0, 1, 3, 2), (2, 3, 7, 6), (6, 7, 5, 4), (4, 5, 1, 0), (2, 6, 4, 0), (7, 3, 1, 5)])
_uv = me_001_1.uv_layers.new(name='UVКарта')
_uv.uv.foreach_set('vector', [0.375, 0.0, 0.625, 0.0, 0.625, 0.25, 0.375, 0.25, 0.375, 0.25, 0.625, 0.25, 0.625, 0.5, 0.375, 0.5, 0.375, 0.5, 0.625, 0.5, 0.625, 0.75, 0.375, 0.75, 0.375, 0.75, 0.625, 0.75, 0.625, 1.0, 0.375, 1.0, 0.125, 0.5, 0.375, 0.5, 0.375, 0.75, 0.125, 0.75, 0.625, 0.5, 0.875, 0.5, 0.875, 0.75, 0.625, 0.75])
me_001_1.materials.append(mat_x_2)
me_001_1.use_remesh_fix_poles = True
me_001_1.use_remesh_preserve_attributes = False
me_001_1.use_mirror_vertex_groups = False
me_001_1.update()
me_002 = bpy.data.meshes.new('Куб.002')
me_002.from_pydata([(-1.0, -1.0, -1.0), (-1.0, -1.0, 1.0), (-1.0, 1.0, -1.0), (-1.0, 1.0, 1.0), (1.0, -1.0, -1.0), (1.0, -1.0, 1.0), (1.0, 1.0, -1.0), (1.0, 1.0, 1.0)], [], [(0, 1, 3, 2), (2, 3, 7, 6), (6, 7, 5, 4), (4, 5, 1, 0), (2, 6, 4, 0), (7, 3, 1, 5)])
_uv = me_002.uv_layers.new(name='UVКарта')
_uv.uv.foreach_set('vector', [0.375, 0.0, 0.625, 0.0, 0.625, 0.25, 0.375, 0.25, 0.375, 0.25, 0.625, 0.25, 0.625, 0.5, 0.375, 0.5, 0.375, 0.5, 0.625, 0.5, 0.625, 0.75, 0.375, 0.75, 0.375, 0.75, 0.625, 0.75, 0.625, 1.0, 0.375, 1.0, 0.125, 0.5, 0.375, 0.5, 0.375, 0.75, 0.125, 0.75, 0.625, 0.5, 0.875, 0.5, 0.875, 0.75, 0.625, 0.75])
me_002.materials.append(mat_x_3)
me_002.use_remesh_fix_poles = True
me_002.use_remesh_preserve_attributes = False
me_002.use_mirror_vertex_groups = False
me_002.update()
me_002_1 = bpy.data.meshes.new('Плоскость.002')
me_002_1.from_pydata([(-1.0, -1.0, 0.0), (1.0, -1.0, 0.0), (-1.0, 1.0, 0.0), (1.0, 1.0, 0.0)], [], [(0, 1, 3, 2)])
_uv = me_002_1.uv_layers.new(name='UVКарта')
_uv.uv.foreach_set('vector', [0.0, 0.0, 1.0, 0.0, 1.0, 1.0, 0.0, 1.0])
me_002_1.materials.append(mat_x_4)
me_002_1.use_remesh_fix_poles = True
me_002_1.use_remesh_preserve_attributes = False
me_002_1.use_mirror_vertex_groups = False
me_002_1.update()
me_003 = bpy.data.meshes.new('Куб.003')
me_003.from_pydata([(-1.0, -1.0, -1.0), (-1.0, -1.0, 1.0), (-1.0, 1.0, -1.0), (-1.0, 1.0, 1.0), (1.0, -1.0, -1.0), (1.0, -1.0, 1.0), (1.0, 1.0, -1.0), (1.0, 1.0, 1.0)], [], [(0, 1, 3, 2), (2, 3, 7, 6), (6, 7, 5, 4), (4, 5, 1, 0), (2, 6, 4, 0), (7, 3, 1, 5)])
_uv = me_003.uv_layers.new(name='UVКарта')
_uv.uv.foreach_set('vector', [0.375, 0.0, 0.625, 0.0, 0.625, 0.25, 0.375, 0.25, 0.375, 0.25, 0.625, 0.25, 0.625, 0.5, 0.375, 0.5, 0.375, 0.5, 0.625, 0.5, 0.625, 0.75, 0.375, 0.75, 0.375, 0.75, 0.625, 0.75, 0.625, 1.0, 0.375, 1.0, 0.125, 0.5, 0.375, 0.5, 0.375, 0.75, 0.125, 0.75, 0.625, 0.5, 0.875, 0.5, 0.875, 0.75, 0.625, 0.75])
me_003.materials.append(mat_x_5)
me_003.use_remesh_fix_poles = True
me_003.use_remesh_preserve_attributes = False
me_003.use_mirror_vertex_groups = False
me_003.update()
me_004 = bpy.data.meshes.new('Куб.004')
me_004.from_pydata([(-1.0, -1.0, -1.0), (-0.7177, -0.8116, 1.0), (-1.0, 1.0, -1.0), (-0.8442, -0.1213, 1.0), (1.0, -1.0, -1.0), (0.1709, -0.7877, 1.0), (1.0, 1.0, -1.0), (0.04429, -0.09742, 1.0), (-1.0, -1.0, 1.0), (-1.0, 1.0, 1.0), (1.0, 1.0, 1.0), (1.0, -1.0, 1.0), (-0.7177, -0.8116, 1.192), (-0.8442, -0.1213, 1.192), (0.04429, -0.09742, 1.192), (0.1709, -0.7877, 1.192)], [], [(0, 8, 9, 2), (2, 9, 10, 6), (6, 10, 11, 4), (4, 11, 8, 0), (2, 6, 4, 0), (1, 5, 15, 12), (1, 3, 9, 8), (3, 7, 10, 9), (7, 5, 11, 10), (5, 1, 8, 11), (14, 13, 12, 15), (7, 3, 13, 14), (5, 7, 14, 15), (3, 1, 12, 13)])
me_004.polygons.foreach_set('material_index', [0, 0, 0, 0, 0, 1, 0, 0, 0, 0, 1, 1, 1, 1])
_uv = me_004.uv_layers.new(name='UVКарта')
_uv.uv.foreach_set('vector', [0.375, 0.0, 0.625, 0.0, 0.625, 0.25, 0.375, 0.25, 0.375, 0.25, 0.625, 0.25, 0.625, 0.5, 0.375, 0.5, 0.375, 0.5, 0.625, 0.5, 0.625, 0.75, 0.375, 0.75, 0.375, 0.75, 0.625, 0.75, 0.625, 1.0, 0.375, 1.0, 0.125, 0.5, 0.375, 0.5, 0.375, 0.75, 0.125, 0.75, 0.7933, 0.6683, 0.7067, 0.6683, 0.7067, 0.6683, 0.7933, 0.6683, 0.7933, 0.6683, 0.7933, 0.5817, 0.875, 0.5, 0.875, 0.75, 0.7933, 0.5817, 0.7067, 0.5817, 0.625, 0.5, 0.875, 0.5, 0.7067, 0.5817, 0.7067, 0.6683, 0.625, 0.75, 0.625, 0.5, 0.7067, 0.6683, 0.7933, 0.6683, 0.875, 0.75, 0.625, 0.75, 0.7067, 0.5817, 0.7933, 0.5817, 0.7933, 0.6683, 0.7067, 0.6683, 0.7067, 0.5817, 0.7933, 0.5817, 0.7933, 0.5817, 0.7067, 0.5817, 0.7067, 0.6683, 0.7067, 0.5817, 0.7067, 0.5817, 0.7067, 0.6683, 0.7933, 0.5817, 0.7933, 0.6683, 0.7933, 0.6683, 0.7933, 0.5817])
me_004.materials.append(mat_x_2)
me_004.materials.append(mat_x_6)
me_004.use_remesh_fix_poles = True
me_004.use_remesh_preserve_attributes = False
me_004.use_mirror_vertex_groups = False
me_004.update()
me_005 = bpy.data.meshes.new('Куб.005')
me_005.from_pydata([(-1.0, -1.0, -1.0), (-1.0, -1.0, 1.0), (-1.0, 1.0, -1.0), (-1.0, 1.0, 1.0), (1.0, -1.0, -1.0), (1.0, -1.0, 1.0), (1.0, 1.0, -1.0), (1.0, 1.0, 1.0)], [], [(0, 1, 3, 2), (2, 3, 7, 6), (6, 7, 5, 4), (4, 5, 1, 0), (2, 6, 4, 0), (7, 3, 1, 5)])
_uv = me_005.uv_layers.new(name='UVКарта')
_uv.uv.foreach_set('vector', [0.375, 0.0, 0.625, 0.0, 0.625, 0.25, 0.375, 0.25, 0.375, 0.25, 0.625, 0.25, 0.625, 0.5, 0.375, 0.5, 0.375, 0.5, 0.625, 0.5, 0.625, 0.75, 0.375, 0.75, 0.375, 0.75, 0.625, 0.75, 0.625, 1.0, 0.375, 1.0, 0.125, 0.5, 0.375, 0.5, 0.375, 0.75, 0.125, 0.75, 0.625, 0.5, 0.875, 0.5, 0.875, 0.75, 0.625, 0.75])
me_005.materials.append(mat_x_3)
me_005.use_remesh_fix_poles = True
me_005.use_remesh_preserve_attributes = False
me_005.use_mirror_vertex_groups = False
me_005.update()
me_x_2 = bpy.data.meshes.new('Куб')
me_x_2.from_pydata([(-1.0, -1.0, -1.0), (-1.0, -1.0, 1.0), (-1.0, 1.0, -1.0), (-1.0, 1.0, 1.0), (1.0, -1.0, -1.0), (1.0, -1.0, 1.0), (1.0, 1.0, -1.0), (1.0, 1.0, 1.0)], [], [(0, 1, 3, 2), (2, 3, 7, 6), (6, 7, 5, 4), (4, 5, 1, 0), (2, 6, 4, 0), (7, 3, 1, 5)])
_uv = me_x_2.uv_layers.new(name='UVКарта')
_uv.uv.foreach_set('vector', [0.375, 0.0, 0.625, 0.0, 0.625, 0.25, 0.375, 0.25, 0.375, 0.25, 0.625, 0.25, 0.625, 0.5, 0.375, 0.5, 0.375, 0.5, 0.625, 0.5, 0.625, 0.75, 0.375, 0.75, 0.375, 0.75, 0.625, 0.75, 0.625, 1.0, 0.375, 1.0, 0.125, 0.5, 0.375, 0.5, 0.375, 0.75, 0.125, 0.75, 0.625, 0.5, 0.875, 0.5, 0.875, 0.75, 0.625, 0.75])
me_x_2.materials.append(mat_x_7)
me_x_2.use_remesh_fix_poles = True
me_x_2.use_remesh_preserve_attributes = False
me_x_2.use_mirror_vertex_groups = False
me_x_2.update()
me_x_3 = bpy.data.meshes.new('Цилиндр')
me_x_3.from_pydata([(0.0, 1.076, -1.0), (0.0, 1.076, 1.0), (0.309, 1.05, -1.0), (0.309, 1.05, 1.0), (0.9777, 1.007, -1.0), (0.9777, 1.007, 1.0), (1.199, 0.9025, -1.0), (1.199, 0.9025, 1.0), (0.9511, 0.7417, -1.0), (0.9511, 0.7417, 1.0), (1.0, -4.371e-08, -1.0), (1.0, -4.371e-08, 1.0), (0.9511, -0.309, -1.0), (0.9511, -0.309, 1.0), (0.809, -0.5878, -1.0), (0.809, -0.5878, 1.0), (0.5878, -0.809, -1.0), (0.5878, -0.809, 1.0), (0.309, -0.9511, -1.0), (0.309, -0.9511, 1.0), (-3.258e-07, -1.0, -1.0), (-3.258e-07, -1.0, 1.0), (-0.309, -0.9511, -1.0), (-0.309, -0.9511, 1.0), (-0.5878, -0.809, -1.0), (-0.5878, -0.809, 1.0), (-0.809, -0.5878, -1.0), (-0.809, -0.5878, 1.0), (-0.9511, -0.309, -1.0), (-0.9511, -0.309, 1.0), (-1.0, 9.656e-07, -1.0), (-1.0, 9.656e-07, 1.0), (-0.9511, 0.7416, -1.0), (-0.9511, 0.7416, 1.0), (-1.236, 0.8505, -1.0), (-1.236, 0.8505, 1.0), (-1.015, 1.007, -1.0), (-1.015, 1.007, 1.0), (-0.309, 1.05, -1.0), (-0.309, 1.05, 1.0), (-0.9511, 0.7416, 0.9126), (-0.9511, 0.7416, 0.826), (-1.236, 0.8505, 0.9156), (-1.236, 0.8505, 0.8301), (-1.067, 0.5594, 0.8993), (-1.067, 0.5594, 0.8395), (-1.225, 0.614, 0.9021), (-1.225, 0.614, 0.8432), (-1.004, 0.604, 0.9126), (-1.004, 0.604, 0.826), (-1.289, 0.7129, 0.9156), (-1.289, 0.7129, 0.8301)], [], [(42, 40, 33, 35), (43, 41, 49, 51), (4, 5, 7, 6), (6, 7, 9, 8), (8, 9, 11, 10), (10, 11, 13, 12), (12, 13, 15, 14), (14, 15, 17, 16), (16, 17, 19, 18), (18, 19, 21, 20), (20, 21, 23, 22), (22, 23, 25, 24), (24, 25, 27, 26), (26, 27, 29, 28), (28, 29, 31, 30), (30, 31, 33, 40, 41, 32), (32, 41, 43, 34), (34, 43, 42, 35, 37, 36), (3, 1, 39, 37, 35, 33, 31, 29, 27, 25, 23, 21, 19, 17, 15, 13, 11, 9, 7, 5), (47, 45, 44, 46), (37, 39, 1, 3, 5, 4, 2, 0, 38, 36), (0, 2, 4, 6, 8, 10, 12, 14, 16, 18, 20, 22, 24, 26, 28, 30, 32, 34, 36, 38), (42, 43, 51, 50), (41, 40, 48, 49), (40, 42, 50, 48), (44, 45, 49, 48), (47, 46, 50, 51), (46, 44, 48, 50), (45, 47, 51, 49)])
me_x_3.polygons.foreach_set('material_index', [0, 0, 0, 0, 1, 1, 1, 1, 1, 1, 1, 1, 1, 1, 1, 1, 0, 0, 1, 0, 0, 1, 0, 0, 0, 0, 0, 0, 0])
_uv = me_x_3.uv_layers.new(name='UVКарта')
_uv.uv.foreach_set('vector', [0.15, 0.9789, 0.2, 0.9781, 0.2, 1.0, 0.15, 1.0, 0.15, 0.9575, 0.2, 0.9565, 0.2, 0.9565, 0.15, 0.9575, 0.9, 0.5, 0.9, 1.0, 0.85, 1.0, 0.85, 0.5, 0.85, 0.5, 0.85, 1.0, 0.8, 1.0, 0.8, 0.5, 0.8, 0.5, 0.8, 1.0, 0.75, 1.0, 0.75, 0.5, 0.75, 0.5, 0.75, 1.0, 0.7, 1.0, 0.7, 0.5, 0.7, 0.5, 0.7, 1.0, 0.65, 1.0, 0.65, 0.5, 0.65, 0.5, 0.65, 1.0, 0.6, 1.0, 0.6, 0.5, 0.6, 0.5, 0.6, 1.0, 0.55, 1.0, 0.55, 0.5, 0.55, 0.5, 0.55, 1.0, 0.5, 1.0, 0.5, 0.5, 0.5, 0.5, 0.5, 1.0, 0.45, 1.0, 0.45, 0.5, 0.45, 0.5, 0.45, 1.0, 0.4, 1.0, 0.4, 0.5, 0.4, 0.5, 0.4, 1.0, 0.35, 1.0, 0.35, 0.5, 0.35, 0.5, 0.35, 1.0, 0.3, 1.0, 0.3, 0.5, 0.3, 0.5, 0.3, 1.0, 0.25, 1.0, 0.25, 0.5, 0.25, 0.5, 0.25, 1.0, 0.2, 1.0, 0.2, 0.9781, 0.2, 0.9565, 0.2, 0.5, 0.2, 0.5, 0.2, 0.9565, 0.15, 0.9575, 0.15, 0.5, 0.15, 0.5, 0.15, 0.9575, 0.15, 0.9789, 0.15, 1.0, 0.1, 1.0, 0.1, 0.5, 0.3242, 0.4783, 0.25, 0.49, 0.1758, 0.4783, 0.1089, 0.4442, 0.05584, 0.3911, 0.02175, 0.3242, 0.01, 0.25, 0.02175, 0.1758, 0.05584, 0.1089, 0.1089, 0.05584, 0.1758, 0.02175, 0.25, 0.01, 0.3242, 0.02175, 0.3911, 0.05584, 0.4442, 0.1089, 0.4783, 0.1758, 0.49, 0.25, 0.4783, 0.3242, 0.4442, 0.3911, 0.3911, 0.4442, 0.1522, 0.9608, 0.1978, 0.9599, 0.1978, 0.9748, 0.1522, 0.9755, 0.1089, 0.4442, 0.1758, 0.4783, 0.25, 0.49, 0.3242, 0.4783, 0.3911, 0.4442, 0.9, 0.5, 0.8242, 0.4783, 0.75, 0.49, 0.6758, 0.4783, 0.6089, 0.4442, 0.75, 0.49, 0.8242, 0.4783, 0.8911, 0.4442, 0.9442, 0.3911, 0.9783, 0.3242, 0.99, 0.25, 0.9783, 0.1758, 0.9442, 0.1089, 0.8911, 0.05584, 0.8242, 0.02175, 0.75, 0.01, 0.6758, 0.02175, 0.6089, 0.05584, 0.5558, 0.1089, 0.5217, 0.1758, 0.51, 0.25, 0.5217, 0.3242, 0.5558, 0.3911, 0.6089, 0.4442, 0.6758, 0.4783, 0.15, 0.9789, 0.15, 0.9575, 0.15, 0.9575, 0.15, 0.9789, 0.2, 0.9565, 0.2, 0.9781, 0.2, 0.9781, 0.2, 0.9565, 0.2, 0.9781, 0.15, 0.9789, 0.15, 0.9789, 0.2, 0.9781, 0.1978, 0.9748, 0.1978, 0.9599, 0.2, 0.9565, 0.2, 0.9781, 0.1522, 0.9608, 0.1522, 0.9755, 0.15, 0.9789, 0.15, 0.9575, 0.1522, 0.9755, 0.1978, 0.9748, 0.2, 0.9781, 0.15, 0.9789, 0.1978, 0.9599, 0.1522, 0.9608, 0.15, 0.9575, 0.2, 0.9565])
me_x_3.materials.append(mat_x_8)
me_x_3.materials.append(mat_001)
me_x_3.use_remesh_fix_poles = True
me_x_3.use_remesh_preserve_attributes = False
me_x_3.use_mirror_vertex_groups = False
me_x_3.update()
me_vert_002 = bpy.data.meshes.new('Vert.002')
me_vert_002.from_pydata([(0.0, 0.0, 0.0), (0.0, 0.0, -0.7033), (0.0, 0.0, -1.569)], [(0, 1), (1, 2)], [])
me_vert_002.materials.append(mat_x_6)
me_vert_002.use_remesh_fix_poles = True
me_vert_002.use_remesh_preserve_attributes = False
me_vert_002.use_mirror_vertex_groups = False
me_vert_002.update()
me_007 = bpy.data.meshes.new('Куб.007')
me_007.from_pydata([(-1.0, -1.0, -0.8143), (-1.0, -1.0, 0.8143), (-0.822, 0.7209, -0.6693), (-0.822, 0.7209, 0.6693), (1.0, -1.0, -0.8143), (1.0, -1.0, 0.8143), (0.822, 0.7209, -0.6693), (0.822, 0.7209, 0.6693), (-1.0, 1.0, 0.8143), (-1.0, 1.0, -0.8143), (1.0, 1.0, -0.8143), (1.0, 1.0, 0.8143), (-0.8726, 1.0, 0.7106), (-0.8726, 1.0, -0.7106), (0.8726, 1.0, -0.7106), (0.8726, 1.0, 0.7106)], [], [(0, 1, 8, 9), (2, 3, 7, 6), (10, 11, 5, 4), (4, 5, 1, 0), (9, 10, 4, 0), (11, 8, 1, 5), (12, 13, 9, 8), (13, 14, 10, 9), (15, 12, 8, 11), (14, 15, 11, 10), (3, 2, 13, 12), (2, 6, 14, 13), (7, 3, 12, 15), (6, 7, 15, 14)])
me_007.polygons.foreach_set('material_index', [0, 1, 0, 0, 0, 0, 0, 0, 0, 0, 0, 0, 0, 0])
_uv = me_007.uv_layers.new(name='UVКарта')
_uv.uv.foreach_set('vector', [0.375, 0.0, 0.625, 0.0, 0.625, 0.25, 0.375, 0.25, 0.1376, 0.01256, 0.8624, 0.01256, 0.8624, 0.7374, 0.1376, 0.7374, 0.375, 0.5, 0.625, 0.5, 0.625, 0.75, 0.375, 0.75, 0.375, 0.75, 0.625, 0.75, 0.625, 1.0, 0.375, 1.0, 0.125, 0.5, 0.375, 0.5, 0.375, 0.75, 0.125, 0.75, 0.625, 0.5, 0.875, 0.5, 0.875, 0.75, 0.625, 0.75, 0.6091, 0.2659, 0.3909, 0.2659, 0.375, 0.25, 0.625, 0.25, 0.3909, 0.2659, 0.3909, 0.4841, 0.375, 0.5, 0.375, 0.25, 0.6091, 0.4841, 0.6091, 0.2659, 0.625, 0.25, 0.625, 0.5, 0.3909, 0.4841, 0.6091, 0.4841, 0.625, 0.5, 0.375, 0.5, 0.6027, 0.2723, 0.3973, 0.2723, 0.3909, 0.2659, 0.6091, 0.2659, 0.3973, 0.2723, 0.3973, 0.4777, 0.3909, 0.4841, 0.3909, 0.2659, 0.6027, 0.4777, 0.6027, 0.2723, 0.6091, 0.2659, 0.6091, 0.4841, 0.3973, 0.4777, 0.6027, 0.4777, 0.6091, 0.4841, 0.3909, 0.4841])
me_007.materials.append(mat_x_6)
me_007.materials.append(mat_001)
me_007.use_remesh_fix_poles = True
me_007.use_remesh_preserve_attributes = False
me_007.use_mirror_vertex_groups = False
me_007.update()

# ---- objects
ob_cube = bpy.data.objects.new('Cube', me_cube)
ob_cube_004 = bpy.data.objects.new('Cube.004', me_cube_001)
ob_x = bpy.data.objects.new('Камера', cam_x)
ob_x_1 = bpy.data.objects.new('фон', me_x)
ob_cube_001 = bpy.data.objects.new('Cube.001', me_cube_002)
ob_leaf = bpy.data.objects.new('leaf', me_001)
ob_005 = bpy.data.objects.new('Икосфера.005', me_x_1)
ob_001 = bpy.data.objects.new('Икосфера.001', me_x_1)
ob_002 = bpy.data.objects.new('Икосфера.002', me_x_1)
ob_003 = bpy.data.objects.new('Икосфера.003', me_x_1)
ob_x_2 = bpy.data.objects.new('столешница', me_001_1)
ob_002_1 = bpy.data.objects.new('ножка.002', me_002)
ob_003_1 = bpy.data.objects.new('ножка.003', me_002)
ob_004 = bpy.data.objects.new('ножка.004', me_002)
ob_005_1 = bpy.data.objects.new('ножка.005', me_002)
ob_x_3 = bpy.data.objects.new('ковер', me_002_1)
ob_2 = bpy.data.objects.new('плинтус2', me_003)
ob_1 = bpy.data.objects.new('плинтус1', me_003)
ob_001_1 = bpy.data.objects.new('столешница.001', me_004)
ob_001_2 = bpy.data.objects.new('ножка.001', me_005)
ob_006 = bpy.data.objects.new('ножка.006', me_005)
ob_007 = bpy.data.objects.new('ножка.007', me_005)
ob_008 = bpy.data.objects.new('ножка.008', me_005)
ob_x_4 = bpy.data.objects.new('полка', me_x_2)
ob_001_3 = bpy.data.objects.new('Солнце.001', light_001)
ob_x_5 = bpy.data.objects.new('лампа', me_x_3)
ob_x_6 = bpy.data.objects.new('Источник-область', light_x)
ob_x_7 = bpy.data.objects.new('лампа провод', me_vert_002)
ob_1_1 = bpy.data.objects.new('монитор1', me_007)

# ---- transforms, parenting, visibility, modifiers, constraints
ob_cube.parent = ob_x_1
ob_cube.matrix_parent_inverse = Matrix(((0.03506, 0.02479, -0.02479, 0.05159), (2.79e-09, 0.03506, 0.03506, -0.4858), (0.03506, -0.02479, 0.02479, 0.7386), (-0.0, -0.0, -0.0, 1.0)))
ob_cube.location = (-3.574e-15, -5.997e-08, -1.006)
ob_cube.scale = (6.766, 6.766, 0.2664)
ob_cube.lock_rotations_4d = False
ob_cube.empty_display_type = 'ARROWS'
ob_cube.lineart.crease_threshold = 0.0
ob_cube_004.parent = ob_x_1
ob_cube_004.matrix_parent_inverse = Matrix(((0.03506, 0.02479, -0.02479, 0.05159), (2.79e-09, 0.03506, 0.03506, -0.4858), (0.03506, -0.02479, 0.02479, 0.7386), (-0.0, -0.0, -0.0, 1.0)))
ob_cube_004.location = (-6.479, 0.01172, 3.213)
ob_cube_004.rotation_euler = (-0.0, 1.571, 0.0)
ob_cube_004.scale = (3.525, 6.766, 0.2664)
ob_cube_004.lock_rotations_4d = False
ob_cube_004.empty_display_type = 'ARROWS'
ob_cube_004.lineart.crease_threshold = 0.0
ob_x.parent = ob_x_1
ob_x.matrix_parent_inverse = Matrix(((0.03506, 0.02479, -0.02479, 0.05159), (2.79e-09, 0.03506, 0.03506, -0.4858), (0.03506, -0.02479, 0.02479, 0.7386), (-0.0, -0.0, -0.0, 1.0)))
ob_x.location = (11.12, -11.14, 7.628)
ob_x.rotation_euler = (1.32, 0.008581, 0.8161)
ob_x.lineart.crease_threshold = 0.0
ob_x_1.location = (-11.27, 13.85, 1.038)
ob_x_1.rotation_euler = (0.9553, 0.5236, 0.6155)
ob_x_1.scale = (20.17, 20.17, 20.17)
ob_x_1.lineart.crease_threshold = 0.0
ob_cube_001.parent = ob_x_1
ob_cube_001.matrix_parent_inverse = Matrix(((0.03506, 0.02479, -0.02479, 0.05159), (2.79e-09, 0.03506, 0.03506, -0.4858), (0.03506, -0.02479, 0.02479, 0.7386), (-0.0, -0.0, -0.0, 1.0)))
ob_cube_001.location = (-0.01185, 6.491, 3.237)
ob_cube_001.rotation_euler = (-1.571, 1.571, 0.0)
ob_cube_001.scale = (3.495, 6.766, 0.2664)
ob_cube_001.lock_rotations_4d = False
ob_cube_001.empty_display_type = 'ARROWS'
ob_cube_001.lineart.crease_threshold = 0.0
ob_leaf.parent = ob_x_1
ob_leaf.matrix_parent_inverse = Matrix(((0.03506, 0.02479, -0.02479, 0.05159), (2.79e-09, 0.03506, 0.03506, -0.4858), (0.03506, -0.02479, 0.02479, 0.7386), (-0.0, -0.0, -0.0, 1.0)))
ob_leaf.location = (-4.084, -25.73, -1.301)
ob_leaf.scale = (2.201, 2.201, 2.201)
ob_leaf.lineart.crease_threshold = 0.0
ob_005.parent = ob_x_1
ob_005.matrix_parent_inverse = Matrix(((0.03506, 0.02479, -0.02479, 0.05159), (2.79e-09, 0.03506, 0.03506, -0.4858), (0.03506, -0.02479, 0.02479, 0.7386), (-0.0, -0.0, -0.0, 1.0)))
ob_005.location = (-11.29, 7.312, 5.731)
ob_005.rotation_euler = (0.6922, -0.1249, 0.5644)
ob_005.scale = (2.389, 2.389, 2.389)
ob_005.visible_shadow = False
ob_005.lineart.crease_threshold = 0.0
_m = ob_005.modifiers.new('НастройкиЧастиц', 'PARTICLE_SYSTEM')
ob_001.parent = ob_x_1
ob_001.matrix_parent_inverse = Matrix(((0.03506, 0.02479, -0.02479, 0.05159), (2.79e-09, 0.03506, 0.03506, -0.4858), (0.03506, -0.02479, 0.02479, 0.7386), (-0.0, -0.0, -0.0, 1.0)))
ob_001.location = (-13.99, 9.007, 3.327)
ob_001.rotation_euler = (0.6922, -0.1249, 0.5644)
ob_001.scale = (2.389, 2.389, 2.389)
ob_001.visible_shadow = False
ob_001.lineart.crease_threshold = 0.0
_m = ob_001.modifiers.new('НастройкиЧастиц', 'PARTICLE_SYSTEM')
ob_002.parent = ob_x_1
ob_002.matrix_parent_inverse = Matrix(((0.03506, 0.02479, -0.02479, 0.05159), (2.79e-09, 0.03506, 0.03506, -0.4858), (0.03506, -0.02479, 0.02479, 0.7386), (-0.0, -0.0, -0.0, 1.0)))
ob_002.location = (-10.17, 7.096, 1.949)
ob_002.rotation_euler = (0.9525, -1.25, 0.6973)
ob_002.scale = (2.389, 2.389, 2.389)
ob_002.visible_shadow = False
ob_002.lineart.crease_threshold = 0.0
_m = ob_002.modifiers.new('НастройкиЧастиц', 'PARTICLE_SYSTEM')
ob_003.parent = ob_x_1
ob_003.matrix_parent_inverse = Matrix(((0.03506, 0.02479, -0.02479, 0.05159), (2.79e-09, 0.03506, 0.03506, -0.4858), (0.03506, -0.02479, 0.02479, 0.7386), (-0.0, -0.0, -0.0, 1.0)))
ob_003.location = (-11.24, 5.431, 0.5571)
ob_003.rotation_euler = (-0.72, 1.043, -0.8197)
ob_003.scale = (2.389, 2.389, 2.389)
ob_003.visible_shadow = False
ob_003.lineart.crease_threshold = 0.0
_m = ob_003.modifiers.new('НастройкиЧастиц', 'PARTICLE_SYSTEM')
ob_x_2.location = (-5.011, 2.998, 2.652)
ob_x_2.scale = (1.198, 3.132, 0.09345)
ob_x_2.lineart.crease_threshold = 0.0
ob_002_1.parent = ob_x_2
ob_002_1.matrix_parent_inverse = Matrix(((0.8346, -0.0, 0.0, 4.182), (-0.0, 0.3193, -0.0, -0.9572), (0.0, 0.0, 10.7, -28.38), (-0.0, 0.0, -0.0, 1.0)))
ob_002_1.location = (-5.933, 0.06785, 1.43)
ob_002_1.scale = (0.08434, 0.08434, 1.23)
ob_002_1.lineart.crease_threshold = 0.0
ob_003_1.parent = ob_x_2
ob_003_1.matrix_parent_inverse = Matrix(((0.8346, -0.0, 0.0, 4.182), (-0.0, 0.3193, -0.0, -0.9572), (0.0, 0.0, 10.7, -28.38), (-0.0, 0.0, -0.0, 1.0)))
ob_003_1.location = (-5.933, 5.82, 1.43)
ob_003_1.scale = (0.08434, 0.08434, 1.23)
ob_003_1.lineart.crease_threshold = 0.0
ob_004.parent = ob_x_2
ob_004.matrix_parent_inverse = Matrix(((0.8346, -0.0, 0.0, 4.182), (-0.0, 0.3193, -0.0, -0.9572), (0.0, 0.0, 10.7, -28.38), (-0.0, 0.0, -0.0, 1.0)))
ob_004.location = (-4.068, 0.06785, 1.43)
ob_004.scale = (0.08434, 0.08434, 1.23)
ob_004.lineart.crease_threshold = 0.0
ob_005_1.parent = ob_x_2
ob_005_1.matrix_parent_inverse = Matrix(((0.8346, -0.0, 0.0, 4.182), (-0.0, 0.3193, -0.0, -0.9572), (0.0, 0.0, 10.7, -28.38), (-0.0, 0.0, -0.0, 1.0)))
ob_005_1.location = (-4.068, 5.82, 1.43)
ob_005_1.scale = (0.08434, 0.08434, 1.23)
ob_005_1.lineart.crease_threshold = 0.0
ob_x_3.location = (1.529, -1.627, 0.3988)
ob_x_3.scale = (4.978, 4.978, 4.978)
ob_x_3.lineart.crease_threshold = 0.0
ob_2.location = (0.0, 6.279, 0.3063)
ob_2.rotation_euler = (1.197, -0.0, 0.0)
ob_2.scale = (6.395, 0.1631, 0.1631)
ob_2.lineart.crease_threshold = 0.0
ob_1.location = (-6.304, -0.03125, 0.3063)
ob_1.rotation_euler = (1.197, -0.0, 1.571)
ob_1.scale = (6.395, 0.1631, 0.1631)
ob_1.lineart.crease_threshold = 0.0
ob_001_1.location = (-0.6705, 4.928, 2.652)
ob_001_1.rotation_euler = (0.0, -0.0, 1.571)
ob_001_1.scale = (1.198, 3.132, 0.09345)
ob_001_1.lineart.crease_threshold = 0.0
ob_001_2.parent = ob_001_1
ob_001_2.matrix_parent_inverse = Matrix(((0.8346, -0.0, 0.0, 4.182), (-0.0, 0.3193, -0.0, -0.9572), (0.0, 0.0, 10.7, -28.38), (-0.0, 0.0, -0.0, 1.0)))
ob_001_2.location = (-5.933, 0.06785, 1.43)
ob_001_2.scale = (0.08434, 0.08434, 1.23)
ob_001_2.lineart.crease_threshold = 0.0
ob_006.parent = ob_001_1
ob_006.matrix_parent_inverse = Matrix(((0.8346, -0.0, 0.0, 4.182), (-0.0, 0.3193, -0.0, -0.9572), (0.0, 0.0, 10.7, -28.38), (-0.0, 0.0, -0.0, 1.0)))
ob_006.location = (-5.933, 5.82, 1.43)
ob_006.scale = (0.08434, 0.08434, 1.23)
ob_006.lineart.crease_threshold = 0.0
ob_007.parent = ob_001_1
ob_007.matrix_parent_inverse = Matrix(((0.8346, -0.0, 0.0, 4.182), (-0.0, 0.3193, -0.0, -0.9572), (0.0, 0.0, 10.7, -28.38), (-0.0, 0.0, -0.0, 1.0)))
ob_007.location = (-4.068, 0.06785, 1.43)
ob_007.scale = (0.08434, 0.08434, 1.23)
ob_007.lineart.crease_threshold = 0.0
ob_008.parent = ob_001_1
ob_008.matrix_parent_inverse = Matrix(((0.8346, -0.0, 0.0, 4.182), (-0.0, 0.3193, -0.0, -0.9572), (0.0, 0.0, 10.7, -28.38), (-0.0, 0.0, -0.0, 1.0)))
ob_008.location = (-4.068, 5.82, 1.43)
ob_008.scale = (0.08434, 0.08434, 1.23)
ob_008.lineart.crease_threshold = 0.0
ob_x_4.location = (-3.048, 5.636, 5.577)
ob_x_4.scale = (3.231, 0.606, 0.0404)
ob_x_4.lineart.crease_threshold = 0.0
ob_001_3.location = (0.0, 0.0, 10.41)
ob_001_3.rotation_euler = (0.3902, -0.3559, 0.0)
ob_001_3.lineart.crease_threshold = 0.0
ob_x_5.parent = ob_x_6
ob_x_5.matrix_parent_inverse = Matrix(((0.6272, -0.0, -0.0, 0.631), (-0.0, 4.197, 1.432, -31.18), (0.0, -0.3229, 0.9464, -3.209), (0.0, 0.0, -0.0, 1.0)))
ob_x_5.location = (-1.062, 5.596, 5.424)
ob_x_5.rotation_euler = (1.571, 8.941e-08, 1.571)
ob_x_5.scale = (0.118, 0.118, 1.0)
ob_x_5.lineart.crease_threshold = 0.0
ob_x_6.location = (-1.006, 5.618, 5.308)
ob_x_6.rotation_euler = (0.3288, -0.0, 0.0)
ob_x_6.scale = (1.594, 0.2255, 1.0)
ob_x_6.lineart.crease_threshold = 0.0
ob_x_7.parent = ob_x_6
ob_x_7.matrix_parent_inverse = Matrix(((0.6272, -0.0, -0.0, 0.631), (-0.0, 4.197, 1.432, -31.18), (0.0, -0.3229, 0.9464, -3.209), (0.0, 0.0, -0.0, 1.0)))
ob_x_7.location = (-0.046, 5.67, 5.554)
ob_x_7.lineart.crease_threshold = 0.0
_m = ob_x_7.modifiers.new('Скелетная оболочка', 'SKIN')
ob_1_1.location = (-1.509, 5.727, 3.866)
ob_1_1.scale = (0.9867, -0.1003, 0.7247)
ob_1_1.lineart.crease_threshold = 0.0

# ---- collection membership
col_collection.objects.link(ob_cube)
col_collection.objects.link(ob_cube_004)
col_collection.objects.link(ob_x)
col_collection.objects.link(ob_x_1)
col_collection.objects.link(ob_cube_001)
col_collection.objects.link(ob_leaf)
col_collection.objects.link(ob_005)
col_collection.objects.link(ob_001)
col_collection.objects.link(ob_002)
col_collection.objects.link(ob_003)
col_collection.objects.link(ob_x_2)
col_collection.objects.link(ob_002_1)
col_collection.objects.link(ob_003_1)
col_collection.objects.link(ob_004)
col_collection.objects.link(ob_005_1)
col_collection.objects.link(ob_x_3)
col_collection.objects.link(ob_2)
col_collection.objects.link(ob_1)
col_collection.objects.link(ob_001_1)
col_collection.objects.link(ob_001_2)
col_collection.objects.link(ob_006)
col_collection.objects.link(ob_007)
col_collection.objects.link(ob_008)
col_collection.objects.link(ob_x_4)
col_collection.objects.link(ob_001_3)
col_collection.objects.link(ob_x_5)
col_collection.objects.link(ob_x_6)
col_collection.objects.link(ob_x_7)
col_collection.objects.link(ob_1_1)

# ---- scene / render settings (as saved in the file)
scene.camera = ob_x
scene.frame_start = 1; scene.frame_end = 250; scene.frame_set(1)
scene.render.engine = 'BLENDER_EEVEE_NEXT'
scene.cycles.use_denoising = False
scene.cycles.samples = 128
scene.cycles.sampling_pattern = 'TABULATED_SOBOL'
scene.cycles.use_adaptive_sampling = False
scene.cycles.use_light_tree = False
scene.eevee.light_threshold = 0.233
scene.view_settings.view_transform = 'Filmic'
bpy.context.view_layer.update()

